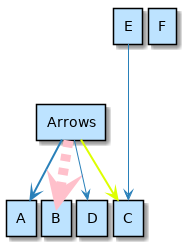

The diagram above was rendered by PlantUML. Its source (embedded in the PNG):
@startuml

skinparam backgroundColor white

skinparam note {
    BackgroundColor #F1FFFF
    BorderColor #2980B9
}

skinparam activity {
    BackgroundColor #BDE3FF
    ArrowColor #2980B9
    BorderColor #2980B9
    StartColor #227BC6
    EndColor #227BC6
    BarColor #227BC6
}

skinparam sequence {
    ArrowColor  #2980B9
    DividerBackgroundColor  #BDE3FF
    GroupBackgroundColor    #BDE3FF
    LifeLineBackgroundColor white
    LifeLineBorderColor #2980B9
    ParticipantBackgroundColor  #BDE3FF
    ParticipantBorderColor  #2980B9
    BoxLineColor    #2980B9
    BoxBackgroundColor  #DDDDDD
}

skinparam componentBackgroundColor    #BDE3FF
skinparam component {
    skinparam componentArrowColor #A80036
    skinparam BorderColor    #A80036
    skinparam InterfaceBackgroundColor   #BDE3FF
    skinparam InterfaceBorderColor   #A80036
}


skinparam stateBackgroundColor #BDE3FF
skinparam state {
    skinparam BorderColor #2980B9
    skinparam ArrowColor #2980B9
    skinparam StartColor black
    skinparam EndColor   black
}


skinparam stereotype {                  
    skinparam CBackgroundColor  #ADD1B2
    skinparam ABackgroundColor  #A9DCDF
    skinparam IBackgroundColor  #B4A7E5
    skinparam EBackgroundColor  #EB937F
}

skinparam actorBackgroundColor #BDE3FF
skinparam actor {
    skinparam BorderColor    #A80036
}

skinparam usecase {
    skinparam ArrowColor   #A80036
    skinparam BorderColor  #A80036
}

skinparam class {
    skinparam ArrowColor #A80036
    skinparam BackgroundColor    #BDE3FF
    skinparam BorderColor    #A80036
}


skinparam object {
    skinparam ArrowColor    #A80036
    skinparam BackgroundColor   #BDE3FF
    skinparam BorderColor   #A80036
}


skinparam packageBackgroundColor  #white
skinparam agentBackgroundColor  #BDE3FF
skinparam artifactBackgroundColor  #BDE3FF
skinparam boundaryBackgroundColor  #BDE3FF
skinparam cardBackgroundColor  #BDE3FF
skinparam cloudBackgroundColor  #BDE3FF
skinparam controlBackgroundColor  #BDE3FF
skinparam databaseBackgroundColor  #BDE3FF
skinparam entityBackgroundColor  #BDE3FF
skinparam fileBackgroundColor  #BDE3FF
skinparam folderBackgroundColor  #BDE3FF
skinparam frameBackgroundColor  #BDE3FF
skinparam interfaceBackgroundColor  #BDE3FF
skinparam nodeBackgroundColor  #BDE3FF
skinparam queueBackgroundColor  #BDE3FF
skinparam stackBackgroundColor  #BDE3FF
skinparam rectangleBackgroundColor  #BDE3FF
skinparam storageBackgroundColor  #BDE3FF
skinparam usecaseBackgroundColor #BDE3FF

skinparam nodesep 5
'skinparam ranksep 20

rectangle Arrows
rectangle A
rectangle B
rectangle C
rectangle D
rectangle E
rectangle F

Arrows -[bold]-> A 
Arrows -[#pink,dashed,thickness=10]-> B
Arrows -[#DDFF00,dotted,bold]-> C
Arrows --> D
E ---> C

@enduml